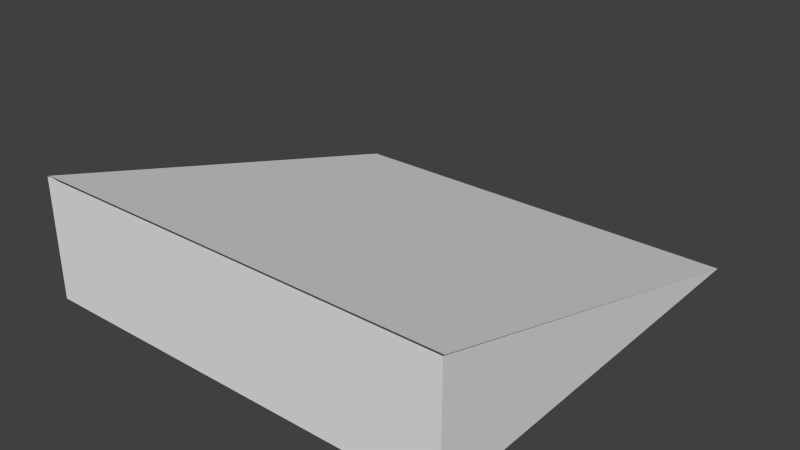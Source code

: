 # Source: full_ramp.blend  (saved by Blender 2.60.0; exported with 4.5.12 LTS)
import bpy
from mathutils import Matrix  # noqa: F401  (used for matrix-valued properties, if any)

bpy.ops.wm.read_factory_settings(use_empty=True)
scene = bpy.context.scene
scene.name = 'Scene'

# ---- collections
col_collection_3 = bpy.data.collections.new('Collection 3'); scene.collection.children.link(col_collection_3)

# ---- world
world_world = bpy.data.worlds.new('World'); scene.world = world_world
world_world.color = (0.05088, 0.05088, 0.05088)
world_world.use_sun_shadow = False
world_world.sun_shadow_jitter_overblur = 0.0
world_world.cycles.sampling_method = 'MANUAL'
world_world.cycles.sample_map_resolution = 256

# ---- meshes
me_plane_001 = bpy.data.meshes.new('Plane.001')
me_plane_001.from_pydata([(1.0, 1.0, -1.421e-14), (1.0, -1.0, 1.421e-14), (-1.0, -1.0, 1.421e-14), (-1.0, 1.0, -1.421e-14), (-1.0, -0.9997, -1.195), (1.0, -0.9997, -1.195), (1.0, 0.9997, -0.005164), (-1.0, 0.9997, -0.005163)], [], [(0, 3, 2, 1), (4, 7, 6, 5), (0, 1, 5), (2, 7, 4)])
me_plane_001.use_remesh_preserve_volume = False
me_plane_001.use_remesh_preserve_attributes = False
me_plane_001.use_mirror_vertex_groups = False
me_plane_001.update()

# ---- objects
ob_plane_001 = bpy.data.objects.new('Plane.001', me_plane_001)

# ---- transforms, parenting, visibility, modifiers, constraints
ob_plane_001.location = (0.0, -0.6, 0.1695)
ob_plane_001.rotation_euler = (1.571, 0.0, 0.0)
ob_plane_001.scale = (0.5975, 0.1695, 1.0)
ob_plane_001.lineart.crease_threshold = 0.0

# ---- collection membership
col_collection_3.objects.link(ob_plane_001)

# ---- scene / render settings (as saved in the file)
scene.frame_start = 1; scene.frame_end = 250; scene.frame_set(0)
scene.render.engine = 'BLENDER_EEVEE_NEXT'
scene.render.image_settings.color_mode = 'RGB'
scene.render.image_settings.compression = 90
scene.render.resolution_percentage = 50
scene.render.dither_intensity = 0.0
scene.render.bake_margin = 2
scene.render.bake_bias = 0.0
scene.cycles.use_denoising = False
scene.cycles.samples = 10
scene.cycles.sampling_pattern = 'TABULATED_SOBOL'
scene.cycles.light_sampling_threshold = 0.0
scene.cycles.use_adaptive_sampling = False
scene.cycles.use_light_tree = False
scene.cycles.blur_glossy = 0.0
scene.cycles.volume_bounces = 1
scene.cycles.pixel_filter_type = 'GAUSSIAN'
scene.cycles.sample_clamp_indirect = 0.0
scene.view_settings.view_transform = 'Standard'
bpy.context.view_layer.update()

# ---- added for rendering (the .blend has no active camera and no usable light): camera, sun
cam_auto = bpy.data.cameras.new('AutoCamera')
cam_auto.lens = 50.0
cam_auto.sensor_width = 36.0
cam_auto.clip_end = 1000.0
ob_auto_camera = bpy.data.objects.new('AutoCamera', cam_auto)
scene.collection.objects.link(ob_auto_camera)
ob_auto_camera.location = (1.59476, -1.91622, 1.44531)
ob_auto_camera.rotation_euler = (1.09748, -7.21219e-08, 0.694738)
scene.camera = ob_auto_camera
light_auto_sun = bpy.data.lights.new('AutoSun', 'SUN')
light_auto_sun.energy = 3.0
light_auto_sun.angle = 0.0523599
ob_auto_sun = bpy.data.objects.new('AutoSun', light_auto_sun)
scene.collection.objects.link(ob_auto_sun)
ob_auto_sun.rotation_euler = (0.872665, 0.174533, 0.523599)
bpy.context.view_layer.update()
